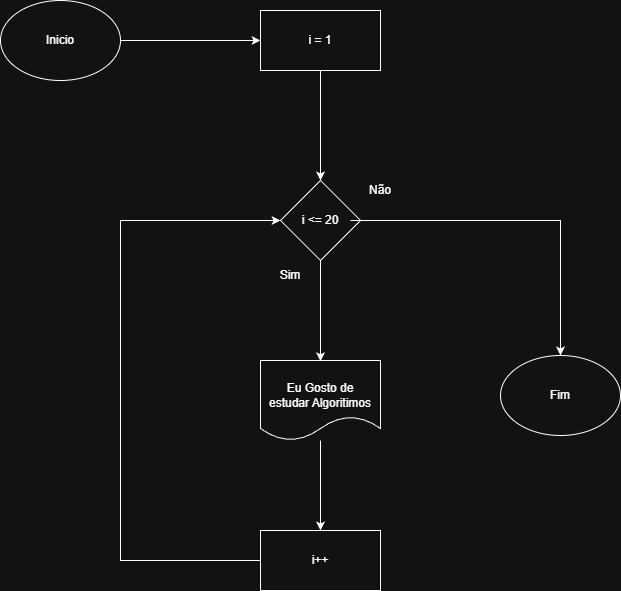

The diagram above was exported from draw.io. Its source (the exported page's mxGraphModel, read from the mxfile embedded in the PNG):
<mxGraphModel dx="1426" dy="841" grid="1" gridSize="10" guides="1" tooltips="1" connect="1" arrows="1" fold="1" page="1" pageScale="1" pageWidth="827" pageHeight="1169" math="0" shadow="0">
  <root>
    <mxCell id="0" />
    <mxCell id="1" parent="0" />
    <mxCell id="S4-OkDkEvLIYeLMFeSFG-1" parent="1" style="ellipse;whiteSpace=wrap;html=1;" value="" vertex="1">
      <mxGeometry height="80" width="120" x="80" y="560" as="geometry" />
    </mxCell>
    <mxCell id="S4-OkDkEvLIYeLMFeSFG-2" parent="1" style="text;html=1;whiteSpace=wrap;strokeColor=none;fillColor=none;align=center;verticalAlign=middle;rounded=0;" value="Inicio" vertex="1">
      <mxGeometry height="30" width="60" x="110" y="585" as="geometry" />
    </mxCell>
    <mxCell id="S4-OkDkEvLIYeLMFeSFG-3" edge="1" parent="1" source="S4-OkDkEvLIYeLMFeSFG-1" style="endArrow=classic;html=1;rounded=0;exitX=1;exitY=0.5;exitDx=0;exitDy=0;" value="">
      <mxGeometry height="50" relative="1" width="50" as="geometry">
        <Array as="points" />
        <mxPoint x="400" y="860" as="sourcePoint" />
        <mxPoint x="340" y="600" as="targetPoint" />
      </mxGeometry>
    </mxCell>
    <mxCell id="S4-OkDkEvLIYeLMFeSFG-4" parent="1" style="rounded=0;whiteSpace=wrap;html=1;" value="" vertex="1">
      <mxGeometry height="60" width="120" x="340" y="570" as="geometry" />
    </mxCell>
    <mxCell id="S4-OkDkEvLIYeLMFeSFG-5" parent="1" style="text;html=1;whiteSpace=wrap;strokeColor=none;fillColor=none;align=center;verticalAlign=middle;rounded=0;" value="i = 1" vertex="1">
      <mxGeometry height="30" width="60" x="370" y="585" as="geometry" />
    </mxCell>
    <mxCell id="S4-OkDkEvLIYeLMFeSFG-6" edge="1" parent="1" source="S4-OkDkEvLIYeLMFeSFG-4" style="endArrow=classic;html=1;rounded=0;" value="">
      <mxGeometry height="50" relative="1" width="50" as="geometry">
        <mxPoint x="400" y="680" as="sourcePoint" />
        <mxPoint x="400" y="740" as="targetPoint" />
      </mxGeometry>
    </mxCell>
    <mxCell id="S4-OkDkEvLIYeLMFeSFG-7" parent="1" style="rhombus;whiteSpace=wrap;html=1;" value="" vertex="1">
      <mxGeometry height="80" width="80" x="360" y="740" as="geometry" />
    </mxCell>
    <mxCell id="S4-OkDkEvLIYeLMFeSFG-19" edge="1" parent="1" source="S4-OkDkEvLIYeLMFeSFG-8" style="edgeStyle=orthogonalEdgeStyle;rounded=0;orthogonalLoop=1;jettySize=auto;html=1;entryX=0.5;entryY=0;entryDx=0;entryDy=0;" target="S4-OkDkEvLIYeLMFeSFG-29" value="">
      <mxGeometry relative="1" as="geometry">
        <mxPoint x="650" y="930" as="targetPoint" />
      </mxGeometry>
    </mxCell>
    <mxCell id="S4-OkDkEvLIYeLMFeSFG-8" parent="1" style="text;html=1;whiteSpace=wrap;strokeColor=none;fillColor=none;align=center;verticalAlign=middle;rounded=0;" value="i &amp;lt;= 20" vertex="1">
      <mxGeometry height="30" width="60" x="370" y="765" as="geometry" />
    </mxCell>
    <mxCell id="S4-OkDkEvLIYeLMFeSFG-9" edge="1" parent="1" source="S4-OkDkEvLIYeLMFeSFG-7" style="endArrow=classic;html=1;rounded=0;" value="">
      <mxGeometry height="50" relative="1" width="50" as="geometry">
        <mxPoint x="400" y="900" as="sourcePoint" />
        <mxPoint x="400" y="920.7106781186548" as="targetPoint" />
      </mxGeometry>
    </mxCell>
    <mxCell id="S4-OkDkEvLIYeLMFeSFG-22" edge="1" parent="1" source="S4-OkDkEvLIYeLMFeSFG-11" style="edgeStyle=orthogonalEdgeStyle;rounded=0;orthogonalLoop=1;jettySize=auto;html=1;" value="">
      <mxGeometry relative="1" as="geometry">
        <mxPoint x="400" y="1090" as="targetPoint" />
      </mxGeometry>
    </mxCell>
    <mxCell id="S4-OkDkEvLIYeLMFeSFG-11" parent="1" style="shape=document;whiteSpace=wrap;html=1;boundedLbl=1;" value="" vertex="1">
      <mxGeometry height="80" width="120" x="340" y="920" as="geometry" />
    </mxCell>
    <mxCell id="S4-OkDkEvLIYeLMFeSFG-12" parent="1" style="text;html=1;whiteSpace=wrap;strokeColor=none;fillColor=none;align=center;verticalAlign=middle;rounded=0;" value="Eu Gosto de estudar Algoritimos" vertex="1">
      <mxGeometry height="30" width="110" x="345" y="940" as="geometry" />
    </mxCell>
    <mxCell id="S4-OkDkEvLIYeLMFeSFG-20" parent="1" style="text;html=1;whiteSpace=wrap;strokeColor=none;fillColor=none;align=center;verticalAlign=middle;rounded=0;" value="Sim" vertex="1">
      <mxGeometry height="30" width="60" x="340" y="820" as="geometry" />
    </mxCell>
    <mxCell id="S4-OkDkEvLIYeLMFeSFG-26" edge="1" parent="1" source="S4-OkDkEvLIYeLMFeSFG-23" style="edgeStyle=orthogonalEdgeStyle;rounded=0;orthogonalLoop=1;jettySize=auto;html=1;entryX=0;entryY=0.5;entryDx=0;entryDy=0;" target="S4-OkDkEvLIYeLMFeSFG-7" value="">
      <mxGeometry relative="1" as="geometry">
        <Array as="points">
          <mxPoint x="200" y="1120" />
          <mxPoint x="200" y="780" />
        </Array>
        <mxPoint x="200" y="780" as="targetPoint" />
      </mxGeometry>
    </mxCell>
    <mxCell id="S4-OkDkEvLIYeLMFeSFG-23" parent="1" style="rounded=0;whiteSpace=wrap;html=1;" value="" vertex="1">
      <mxGeometry height="60" width="120" x="340" y="1090" as="geometry" />
    </mxCell>
    <mxCell id="S4-OkDkEvLIYeLMFeSFG-24" parent="1" style="text;html=1;whiteSpace=wrap;strokeColor=none;fillColor=none;align=center;verticalAlign=middle;rounded=0;" value="i++" vertex="1">
      <mxGeometry height="30" width="60" x="370" y="1105" as="geometry" />
    </mxCell>
    <mxCell id="S4-OkDkEvLIYeLMFeSFG-28" parent="1" style="text;html=1;whiteSpace=wrap;strokeColor=none;fillColor=none;align=center;verticalAlign=middle;rounded=0;" value="Não" vertex="1">
      <mxGeometry height="30" width="60" x="430" y="735" as="geometry" />
    </mxCell>
    <mxCell id="S4-OkDkEvLIYeLMFeSFG-29" parent="1" style="ellipse;whiteSpace=wrap;html=1;" value="" vertex="1">
      <mxGeometry height="80" width="120" x="580" y="915" as="geometry" />
    </mxCell>
    <mxCell id="S4-OkDkEvLIYeLMFeSFG-30" parent="1" style="text;html=1;whiteSpace=wrap;strokeColor=none;fillColor=none;align=center;verticalAlign=middle;rounded=0;" value="Fim" vertex="1">
      <mxGeometry height="30" width="60" x="610" y="940" as="geometry" />
    </mxCell>
  </root>
</mxGraphModel>